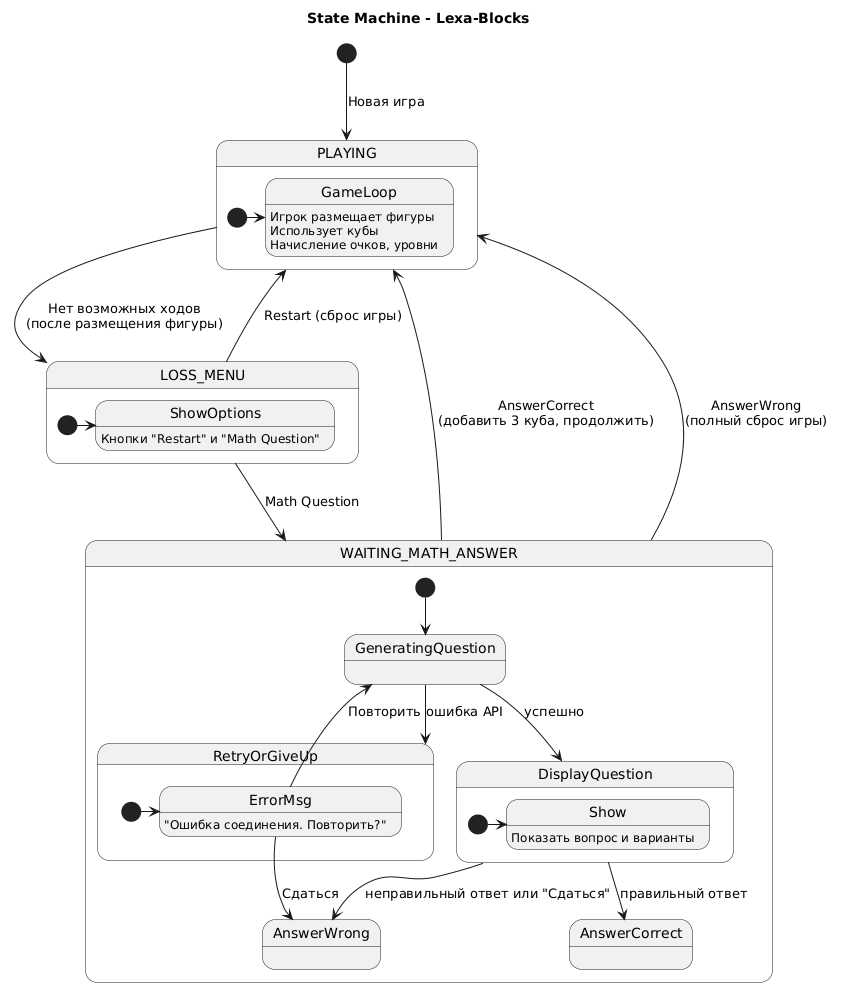

The diagram above was rendered by PlantUML. Its source (embedded in the PNG):
@startuml
title State Machine - Lexa-Blocks

[*] --> PLAYING : Новая игра

state PLAYING {
    [*] -> GameLoop
    GameLoop : Игрок размещает фигуры\nИспользует кубы\nНачисление очков, уровни
}

PLAYING --> LOSS_MENU : Нет возможных ходов\n(после размещения фигуры)

state LOSS_MENU {
    [*] -> ShowOptions
    ShowOptions : Кнопки "Restart" и "Math Question"
}

LOSS_MENU --> PLAYING : Restart (сброс игры)
LOSS_MENU --> WAITING_MATH_ANSWER : Math Question

state WAITING_MATH_ANSWER {
    [*] --> GeneratingQuestion
    GeneratingQuestion --> DisplayQuestion : успешно
    GeneratingQuestion --> RetryOrGiveUp : ошибка API
    
    state DisplayQuestion {
        [*] -> Show
        Show : Показать вопрос и варианты
    }
    
    DisplayQuestion --> AnswerCorrect : правильный ответ
    DisplayQuestion --> AnswerWrong : неправильный ответ или "Сдаться"
    
    state RetryOrGiveUp {
        [*] -> ErrorMsg
        ErrorMsg : "Ошибка соединения. Повторить?"
        ErrorMsg --> GeneratingQuestion : Повторить
        ErrorMsg --> AnswerWrong : Сдаться
    }
}

WAITING_MATH_ANSWER --> PLAYING : AnswerCorrect\n(добавить 3 куба, продолжить)
WAITING_MATH_ANSWER --> PLAYING : AnswerWrong\n(полный сброс игры)
@enduml